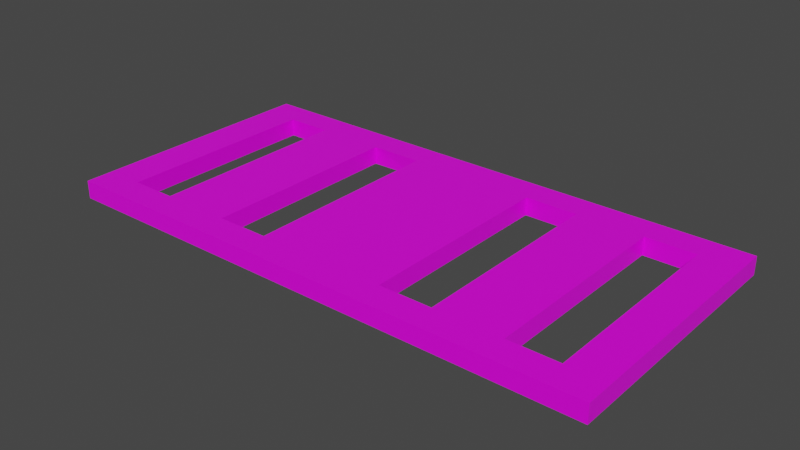 # Source: rate.blend  (saved by Blender 2.83.19; exported with 4.5.12 LTS)
import bpy
from mathutils import Matrix  # noqa: F401  (used for matrix-valued properties, if any)

bpy.ops.wm.read_factory_settings(use_empty=True)
scene = bpy.context.scene
scene.name = 'Scene'

# ---- collections
col_collection = bpy.data.collections.new('Collection'); scene.collection.children.link(col_collection)

# ---- images (referenced by path relative to the original .blend; pixels are not part of the script)
import os
ASSET_DIR = os.environ.get("B2B_ASSET_DIR", "")  # directory of the original .blend (textures are referenced by path, not embedded)
HERE = os.path.dirname(os.path.abspath(__file__))  # packed textures are extracted next to this script under _unpacked/

def load_image(name, relpath, width, height, colorspace="sRGB"):
    """Load a texture the original file referenced (path relative to the .blend, or extracted next to this script)."""
    p = next((c for c in (os.path.join(HERE, relpath), os.path.join(ASSET_DIR, relpath)) if relpath and os.path.exists(c)), "")
    if p:
        img = bpy.data.images.load(p, check_existing=True)
        img.name = name
    else:  # same state as the original file: an image datablock whose file is absent (Cycles renders it pink)
        img = bpy.data.images.new(name, width, height)
        img.source = "FILE"
        img.filepath = "//" + (relpath or name)
    img.colorspace_settings.name = colorspace
    return img
img_material_base_color = load_image('Material Base Color', 'GrateBaseColor.png', 1024, 1024, 'sRGB')

# ---- materials (node trees are filled in below, after node groups)
mat_material = bpy.data.materials.new('Material')
mat_material.alpha_threshold = 0.0
mat_material.use_transparent_shadow = False
mat_material.line_color = (0.0, 0.0, 0.0, 1.0)

# ---- material node trees
mat_material.use_nodes = True; mat_material.node_tree.nodes.clear()
_N = mat_material.node_tree.nodes; _L = mat_material.node_tree.links
n0 = _N.new('ShaderNodeOutputMaterial'); n0.name = 'Material Output'; n0.location = (300, 300)
n1 = _N.new('ShaderNodeBsdfPrincipled'); n1.name = 'Principled BSDF'; n1.location = (10, 300)
n1.distribution = 'GGX'
n1.subsurface_method = 'BURLEY'
n1.inputs[2].default_value = 0.4
n1.inputs[3].default_value = 1.45
n1.inputs[27].default_value = (0.0, 0.0, 0.0, 1.0)
n1.inputs[28].default_value = 1.0
n2 = _N.new('ShaderNodeTexImage'); n2.name = 'Image Texture'; n2.location = (-280, 280)
n2.image = img_material_base_color
_L.new(n1.outputs[0], n0.inputs[0])
_L.new(n2.outputs[0], n1.inputs[0])
n0.is_active_output = True

# ---- world
world_world = bpy.data.worlds.new('World'); scene.world = world_world
world_world.use_nodes = True; world_world.node_tree.nodes.clear()
_N = world_world.node_tree.nodes; _L = world_world.node_tree.links
n0 = _N.new('ShaderNodeOutputWorld'); n0.name = 'World Output'; n0.location = (300, 300)
n1 = _N.new('ShaderNodeBackground'); n1.name = 'Background'; n1.location = (10, 300)
n1.inputs[0].default_value = (0.05088, 0.05088, 0.05088, 1.0)
_L.new(n1.outputs[0], n0.inputs[0])
n0.is_active_output = True
world_world.color = (0.05088, 0.05088, 0.05088)
world_world.use_sun_shadow = False
world_world.sun_shadow_jitter_overblur = 0.0

# ---- meshes
me_cube = bpy.data.meshes.new('Cube')
me_cube.from_pydata([(1.0, 1.0, 1.0), (1.0, 1.0, -1.0), (1.0, -1.0, 1.0), (1.0, -1.0, -1.0), (-1.0, 1.0, 1.0), (-1.0, 1.0, -1.0), (-1.0, -1.0, 1.0), (-1.0, -1.0, -1.0), (0.2373, 1.0, -1.0), (0.2373, -1.0, 1.0), (0.2373, -1.0, -1.0), (0.2373, 1.0, 1.0), (0.6772, -1.0, -1.0), (0.6772, 1.0, 1.0), (0.6772, 1.0, -1.0), (0.6772, -1.0, 1.0), (-0.6865, 1.0, -1.0), (-0.6865, -1.0, 1.0), (-0.6865, -1.0, -1.0), (-0.6865, 1.0, 1.0), (0.8583, -1.0, -1.0), (0.8583, 1.0, 1.0), (0.8583, 1.0, -1.0), (0.8583, -1.0, 1.0), (-0.8583, 1.0, -1.0), (-0.8583, -1.0, 1.0), (-0.8583, -1.0, -1.0), (-0.8583, 1.0, 1.0), (-0.4305, -1.0, -1.0), (-0.4305, 1.0, 1.0), (-0.4305, 1.0, -1.0), (-0.4305, -1.0, 1.0), (0.4305, 1.0, -1.0), (0.4305, -1.0, 1.0), (0.4305, -1.0, -1.0), (0.4305, 1.0, 1.0), (-1.0, -0.788, -1.0), (1.0, -0.788, 1.0), (-1.0, -0.788, 1.0), (1.0, -0.788, -1.0), (0.2373, -0.788, -1.0), (0.2373, -0.788, 1.0), (0.6772, -0.788, 1.0), (0.6772, -0.788, -1.0), (-0.6865, -0.788, -1.0), (-0.6865, -0.788, 1.0), (0.8583, -0.788, 1.0), (0.8583, -0.788, -1.0), (-0.8583, -0.788, -1.0), (-0.8583, -0.788, 1.0), (-0.4305, -0.788, 1.0), (-0.4305, -0.788, -1.0), (0.4305, -0.788, -1.0), (0.4305, -0.788, 1.0), (-1.0, 0.7809, 1.0), (1.0, 0.7809, -1.0), (-1.0, 0.7809, -1.0), (1.0, 0.7809, 1.0), (0.2373, 0.7809, -1.0), (0.2373, 0.7809, 1.0), (0.6772, 0.7809, 1.0), (0.6772, 0.7809, -1.0), (-0.6865, 0.7809, -1.0), (-0.6865, 0.7809, 1.0), (0.8583, 0.7809, 1.0), (0.8583, 0.7809, -1.0), (-0.8583, 0.7809, -1.0), (-0.8583, 0.7809, 1.0), (-0.4305, 0.7809, 1.0), (-0.4305, 0.7809, -1.0), (0.4305, 0.7809, -1.0), (0.4305, 0.7809, 1.0), (-0.2373, -1.0, -1.0), (-0.2373, 1.0, 1.0), (-0.2373, 1.0, -1.0), (-0.2373, -1.0, 1.0), (-0.2373, -0.788, 1.0), (-0.2373, -0.788, -1.0), (-0.2373, 0.7912, -1.0), (-0.2373, 0.7809, 1.0)], [], [(49, 38, 6, 25), (26, 25, 6, 7), (56, 54, 4, 5), (47, 39, 3, 20), (39, 37, 2, 3), (22, 21, 0, 1), (74, 73, 11, 8), (77, 40, 10, 72), (34, 33, 9, 10), (53, 41, 9, 33), (46, 42, 15, 23), (20, 23, 15, 12), (32, 35, 13, 14), (52, 43, 12, 34), (48, 44, 18, 26), (24, 27, 19, 16), (28, 31, 17, 18), (50, 45, 17, 31), (3, 2, 23, 20), (37, 46, 23, 2), (14, 13, 21, 22), (43, 47, 20, 12), (5, 4, 27, 24), (36, 48, 26, 7), (18, 17, 25, 26), (45, 49, 25, 17), (76, 50, 31, 75), (72, 75, 31, 28), (44, 51, 28, 18), (16, 19, 29, 30), (40, 52, 34, 10), (8, 11, 35, 32), (42, 53, 33, 15), (12, 15, 33, 34), (60, 71, 53, 42), (62, 69, 51, 44), (56, 66, 48, 36), (57, 64, 46, 37), (68, 63, 45, 50), (70, 61, 43, 52), (78, 58, 40, 77), (55, 57, 37, 39), (65, 55, 39, 47), (7, 6, 38, 36), (67, 54, 38, 49), (27, 4, 54, 67), (22, 1, 55, 65), (1, 0, 57, 55), (74, 8, 58, 78), (35, 11, 59, 71), (21, 13, 60, 64), (32, 14, 61, 70), (24, 16, 62, 66), (29, 19, 63, 68), (0, 21, 64, 57), (14, 22, 65, 61), (5, 24, 66, 56), (19, 27, 67, 63), (73, 29, 68, 79), (16, 30, 69, 62), (8, 32, 70, 58), (13, 35, 71, 60), (36, 38, 54, 56), (11, 73, 79, 59), (30, 74, 78, 69), (59, 79, 76, 41), (10, 9, 75, 72), (41, 76, 75, 9), (51, 77, 72, 28), (30, 29, 73, 74), (77, 76, 79, 78), (77, 51, 50, 76), (50, 51, 69, 68), (78, 79, 68, 69), (40, 58, 59, 41), (52, 40, 41, 53), (52, 53, 71, 70), (59, 58, 70, 71), (47, 43, 42, 46), (42, 43, 61, 60), (60, 61, 65, 64), (46, 64, 65, 47), (44, 45, 63, 62), (62, 63, 67, 66), (48, 66, 67, 49), (49, 45, 44, 48)])
_uv = me_cube.uv_layers.new(name='UVMap')
_uv.uv.foreach_set('vector', [0.7614, 0.2235, 0.7798, 0.2235, 0.7798, 0.25, 0.7614, 0.25, 0.0, 0.7323, 0.2599, 0.7323, 0.2599, 0.75, 1.549e-08, 0.75, 0.5199, 0.02739, 0.2599, 0.02739, 0.2599, 2.98e-08, 0.5199, 0.0, 0.4923, 0.2677, 0.4923, 0.25, 0.5199, 0.25, 0.5199, 0.2677, 0.2599, 0.0265, 0.0, 0.0265, 0.0, 6.706e-08, 0.2599, 0.0, 0.2415, 0.5, 0.2415, 0.25, 0.2599, 0.25, 0.2599, 0.5, 0.09913, 0.5, 0.09913, 0.25, 0.1608, 0.25, 0.1608, 0.5, 0.4923, 0.4047, 0.4923, 0.3453, 0.5199, 0.3453, 0.5199, 0.4047, 7.747e-09, 0.5712, 0.2599, 0.5712, 0.2599, 0.5953, 7.747e-09, 0.5953, 0.5939, 0.2235, 0.619, 0.2235, 0.619, 0.25, 0.5939, 0.25, 0.5383, 0.2235, 0.5618, 0.2235, 0.5618, 0.25, 0.5383, 0.25, 1.549e-08, 0.5177, 0.2599, 0.5177, 0.2599, 0.5403, 7.747e-09, 0.5403, 0.1859, 0.5, 0.1859, 0.25, 0.218, 0.25, 0.218, 0.5, 0.4923, 0.3212, 0.4923, 0.2903, 0.5199, 0.2903, 0.5199, 0.3212, 0.4923, 0.4823, 0.4923, 0.4608, 0.5199, 0.4608, 0.5199, 0.4823, 0.01842, 0.5, 0.01842, 0.25, 0.04074, 0.25, 0.04074, 0.5, 7.747e-09, 0.6788, 0.2599, 0.6788, 0.2599, 0.7108, 7.747e-09, 0.7108, 0.7058, 0.2235, 0.7391, 0.2235, 0.7391, 0.25, 0.7058, 0.25, 1.549e-08, 0.5, 0.2599, 0.5, 0.2599, 0.5177, 1.549e-08, 0.5177, 0.5199, 0.2235, 0.5383, 0.2235, 0.5383, 0.25, 0.5199, 0.25, 0.218, 0.5, 0.218, 0.25, 0.2415, 0.25, 0.2415, 0.5, 0.4923, 0.2903, 0.4923, 0.2677, 0.5199, 0.2677, 0.5199, 0.2903, 6.972e-08, 0.5, 0.0, 0.25, 0.01842, 0.25, 0.01842, 0.5, 0.4923, 0.5, 0.4923, 0.4823, 0.5199, 0.4823, 0.5199, 0.5, 7.747e-09, 0.7108, 0.2599, 0.7108, 0.2599, 0.7323, 0.0, 0.7323, 0.7391, 0.2235, 0.7614, 0.2235, 0.7614, 0.25, 0.7391, 0.25, 0.6807, 0.2235, 0.7058, 0.2235, 0.7058, 0.25, 0.6807, 0.25, 1.549e-08, 0.6547, 0.2599, 0.6547, 0.2599, 0.6788, 7.747e-09, 0.6788, 0.4923, 0.4608, 0.4923, 0.4288, 0.5199, 0.4288, 0.5199, 0.4608, 0.04074, 0.5, 0.04074, 0.25, 0.07401, 0.25, 0.07401, 0.5, 0.4923, 0.3453, 0.4923, 0.3212, 0.5199, 0.3212, 0.5199, 0.3453, 0.1608, 0.5, 0.1608, 0.25, 0.1859, 0.25, 0.1859, 0.5, 0.5618, 0.2235, 0.5939, 0.2235, 0.5939, 0.25, 0.5618, 0.25, 7.747e-09, 0.5403, 0.2599, 0.5403, 0.2599, 0.5712, 7.747e-09, 0.5712, 0.5618, 0.02739, 0.5939, 0.02739, 0.5939, 0.2235, 0.5618, 0.2235, 0.2884, 0.4608, 0.2884, 0.4288, 0.4923, 0.4288, 0.4923, 0.4608, 0.2884, 0.5, 0.2884, 0.4823, 0.4923, 0.4823, 0.4923, 0.5, 0.5199, 0.02739, 0.5383, 0.02739, 0.5383, 0.2235, 0.5199, 0.2235, 0.7058, 0.02739, 0.7391, 0.02739, 0.7391, 0.2235, 0.7058, 0.2235, 0.2884, 0.3212, 0.2884, 0.2903, 0.4923, 0.2903, 0.4923, 0.3212, 0.2871, 0.4047, 0.2884, 0.3453, 0.4923, 0.3453, 0.4923, 0.4047, 0.2599, 0.2226, 8.522e-08, 0.2226, 0.0, 0.0265, 0.2599, 0.0265, 0.2884, 0.2677, 0.2884, 0.25, 0.4923, 0.25, 0.4923, 0.2677, 0.5199, 0.25, 0.2599, 0.25, 0.2599, 0.2235, 0.5199, 0.2235, 0.7614, 0.02739, 0.7798, 0.02739, 0.7798, 0.2235, 0.7614, 0.2235, 0.7614, 0.0, 0.7798, 0.0, 0.7798, 0.02739, 0.7614, 0.02739, 0.2599, 0.2677, 0.2599, 0.25, 0.2884, 0.25, 0.2884, 0.2677, 0.2599, 0.25, 1.007e-07, 0.25, 8.522e-08, 0.2226, 0.2599, 0.2226, 0.2599, 0.4047, 0.2599, 0.3453, 0.2884, 0.3453, 0.2871, 0.4047, 0.5939, 0.0, 0.619, 0.0, 0.619, 0.02739, 0.5939, 0.02739, 0.5383, 1.49e-08, 0.5618, 0.0, 0.5618, 0.02739, 0.5383, 0.02739, 0.2599, 0.3212, 0.2599, 0.2903, 0.2884, 0.2903, 0.2884, 0.3212, 0.2599, 0.4823, 0.2599, 0.4608, 0.2884, 0.4608, 0.2884, 0.4823, 0.7058, 0.0, 0.7391, 0.0, 0.7391, 0.02739, 0.7058, 0.02739, 0.5199, 1.49e-08, 0.5383, 1.49e-08, 0.5383, 0.02739, 0.5199, 0.02739, 0.2599, 0.2903, 0.2599, 0.2677, 0.2884, 0.2677, 0.2884, 0.2903, 0.2599, 0.5, 0.2599, 0.4823, 0.2884, 0.4823, 0.2884, 0.5, 0.7391, 0.0, 0.7614, 0.0, 0.7614, 0.02739, 0.7391, 0.02739, 0.6807, 0.0, 0.7058, 0.0, 0.7058, 0.02739, 0.6807, 0.02739, 0.2599, 0.4608, 0.2599, 0.4288, 0.2884, 0.4288, 0.2884, 0.4608, 0.2599, 0.3453, 0.2599, 0.3212, 0.2884, 0.3212, 0.2884, 0.3453, 0.5618, 0.0, 0.5939, 0.0, 0.5939, 0.02739, 0.5618, 0.02739, 0.5199, 0.2235, 0.2599, 0.2235, 0.2599, 0.02739, 0.5199, 0.02739, 0.619, 0.0, 0.6807, 0.0, 0.6807, 0.02739, 0.619, 0.02739, 0.2599, 0.4288, 0.2599, 0.4047, 0.2871, 0.4047, 0.2884, 0.4288, 0.619, 0.02739, 0.6807, 0.02739, 0.6807, 0.2235, 0.619, 0.2235, 7.747e-09, 0.5953, 0.2599, 0.5953, 0.2599, 0.6547, 1.549e-08, 0.6547, 0.619, 0.2235, 0.6807, 0.2235, 0.6807, 0.25, 0.619, 0.25, 0.4923, 0.4288, 0.4923, 0.4047, 0.5199, 0.4047, 0.5199, 0.4288, 0.07401, 0.5, 0.07401, 0.25, 0.09913, 0.25, 0.09913, 0.5, 0.5199, 0.5, 0.5199, 0.25, 0.7238, 0.25, 0.7251, 0.5, 0.929, 0.25, 0.9542, 0.25, 0.9542, 0.5, 0.929, 0.5, 0.2599, 0.75, 0.2599, 0.5, 0.4638, 0.5, 0.4638, 0.75, 0.8968, 0.5, 0.8968, 0.75, 0.8717, 0.75, 0.8717, 0.5, 0.7798, 0.0, 0.9837, 1.49e-08, 0.9837, 0.25, 0.7798, 0.25, 0.9219, 0.5, 0.947, 0.5, 0.947, 0.75, 0.9219, 0.75, 0.4638, 0.75, 0.4638, 1.0, 0.2599, 1.0, 0.2599, 0.75, 0.9219, 0.5, 0.9219, 0.75, 0.8968, 0.75, 0.8968, 0.5, 0.9705, 0.75, 0.947, 0.75, 0.947, 0.5, 0.9705, 0.5, 0.0, 1.0, 0.0, 0.75, 0.2039, 0.75, 0.2039, 1.0, 0.9777, 0.25, 0.9777, 0.5, 0.9542, 0.5, 0.9542, 0.25, 0.7251, 0.25, 0.929, 0.25, 0.929, 0.5, 0.7251, 0.5, 0.4638, 0.75, 0.4638, 0.5, 0.6678, 0.5, 0.6678, 0.75, 1.0, 0.25, 1.0, 0.5, 0.9777, 0.5, 0.9777, 0.25, 0.6678, 0.5, 0.8717, 0.5, 0.8717, 0.75, 0.6678, 0.75, 0.9705, 0.5, 0.9929, 0.5, 0.9929, 0.75, 0.9705, 0.75])
_ca = me_cube.color_attributes.new('Col', 'BYTE_COLOR', 'CORNER')
_ca.data.foreach_set('color', [1.0, 1.0, 1.0, 1.0, 1.0, 1.0, 1.0, 1.0, 1.0, 1.0, 1.0, 1.0, 1.0, 1.0, 1.0, 1.0, 1.0, 1.0, 1.0, 1.0, 1.0, 1.0, 1.0, 1.0, 1.0, 1.0, 1.0, 1.0, 1.0, 1.0, 1.0, 1.0, 1.0, 1.0, 1.0, 1.0, 1.0, 1.0, 1.0, 1.0, 1.0, 1.0, 1.0, 1.0, 1.0, 1.0, 1.0, 1.0, 1.0, 1.0, 1.0, 1.0, 1.0, 1.0, 1.0, 1.0, 1.0, 1.0, 1.0, 1.0, 1.0, 1.0, 1.0, 1.0, 1.0, 1.0, 1.0, 1.0, 1.0, 1.0, 1.0, 1.0, 1.0, 1.0, 1.0, 1.0, 1.0, 1.0, 1.0, 1.0, 1.0, 1.0, 1.0, 1.0, 1.0, 1.0, 1.0, 1.0, 1.0, 1.0, 1.0, 1.0, 1.0, 1.0, 1.0, 1.0, 1.0, 1.0, 1.0, 1.0, 1.0, 1.0, 1.0, 1.0, 1.0, 1.0, 1.0, 1.0, 1.0, 1.0, 1.0, 1.0, 1.0, 1.0, 1.0, 1.0, 1.0, 1.0, 1.0, 1.0, 1.0, 1.0, 1.0, 1.0, 1.0, 1.0, 1.0, 1.0, 1.0, 1.0, 1.0, 1.0, 1.0, 1.0, 1.0, 1.0, 1.0, 1.0, 1.0, 1.0, 1.0, 1.0, 1.0, 1.0, 1.0, 1.0, 1.0, 1.0, 1.0, 1.0, 1.0, 1.0, 1.0, 1.0, 1.0, 1.0, 1.0, 1.0, 1.0, 1.0, 1.0, 1.0, 1.0, 1.0, 1.0, 1.0, 1.0, 1.0, 1.0, 1.0, 1.0, 1.0, 1.0, 1.0, 1.0, 1.0, 1.0, 1.0, 1.0, 1.0, 1.0, 1.0, 1.0, 1.0, 1.0, 1.0, 1.0, 1.0, 1.0, 1.0, 1.0, 1.0, 1.0, 1.0, 1.0, 1.0, 1.0, 1.0, 1.0, 1.0, 1.0, 1.0, 1.0, 1.0, 1.0, 1.0, 1.0, 1.0, 1.0, 1.0, 1.0, 1.0, 1.0, 1.0, 1.0, 1.0, 1.0, 1.0, 1.0, 1.0, 1.0, 1.0, 1.0, 1.0, 1.0, 1.0, 1.0, 1.0, 1.0, 1.0, 1.0, 1.0, 1.0, 1.0, 1.0, 1.0, 1.0, 1.0, 1.0, 1.0, 1.0, 1.0, 1.0, 1.0, 1.0, 1.0, 1.0, 1.0, 1.0, 1.0, 1.0, 1.0, 1.0, 1.0, 1.0, 1.0, 1.0, 1.0, 1.0, 1.0, 1.0, 1.0, 1.0, 1.0, 1.0, 1.0, 1.0, 1.0, 1.0, 1.0, 1.0, 1.0, 1.0, 1.0, 1.0, 1.0, 1.0, 1.0, 1.0, 1.0, 1.0, 1.0, 1.0, 1.0, 1.0, 1.0, 1.0, 1.0, 1.0, 1.0, 1.0, 1.0, 1.0, 1.0, 1.0, 1.0, 1.0, 1.0, 1.0, 1.0, 1.0, 1.0, 1.0, 1.0, 1.0, 1.0, 1.0, 1.0, 1.0, 1.0, 1.0, 1.0, 1.0, 1.0, 1.0, 1.0, 1.0, 1.0, 1.0, 1.0, 1.0, 1.0, 1.0, 1.0, 1.0, 1.0, 1.0, 1.0, 1.0, 1.0, 1.0, 1.0, 1.0, 1.0, 1.0, 1.0, 1.0, 1.0, 1.0, 1.0, 1.0, 1.0, 1.0, 1.0, 1.0, 1.0, 1.0, 1.0, 1.0, 1.0, 1.0, 1.0, 1.0, 1.0, 1.0, 1.0, 1.0, 1.0, 1.0, 1.0, 1.0, 1.0, 1.0, 1.0, 1.0, 1.0, 1.0, 1.0, 1.0, 1.0, 1.0, 1.0, 1.0, 1.0, 1.0, 1.0, 1.0, 1.0, 1.0, 1.0, 1.0, 1.0, 1.0, 1.0, 1.0, 1.0, 1.0, 1.0, 1.0, 1.0, 1.0, 1.0, 1.0, 1.0, 1.0, 1.0, 1.0, 1.0, 1.0, 1.0, 1.0, 1.0, 1.0, 1.0, 1.0, 1.0, 1.0, 1.0, 1.0, 1.0, 1.0, 1.0, 1.0, 1.0, 1.0, 1.0, 1.0, 1.0, 1.0, 1.0, 1.0, 1.0, 1.0, 1.0, 1.0, 1.0, 1.0, 1.0, 1.0, 1.0, 1.0, 1.0, 1.0, 1.0, 1.0, 1.0, 1.0, 1.0, 1.0, 1.0, 1.0, 1.0, 1.0, 1.0, 1.0, 1.0, 1.0, 1.0, 1.0, 1.0, 1.0, 1.0, 1.0, 1.0, 1.0, 1.0, 1.0, 1.0, 1.0, 1.0, 1.0, 1.0, 1.0, 1.0, 1.0, 1.0, 1.0, 1.0, 1.0, 1.0, 1.0, 1.0, 1.0, 1.0, 1.0, 1.0, 1.0, 1.0, 1.0, 1.0, 1.0, 1.0, 1.0, 1.0, 1.0, 1.0, 1.0, 1.0, 1.0, 1.0, 1.0, 1.0, 1.0, 1.0, 1.0, 1.0, 1.0, 1.0, 1.0, 1.0, 1.0, 1.0, 1.0, 1.0, 1.0, 1.0, 1.0, 1.0, 1.0, 1.0, 1.0, 1.0, 1.0, 1.0, 1.0, 1.0, 1.0, 1.0, 1.0, 1.0, 1.0, 1.0, 1.0, 1.0, 1.0, 1.0, 1.0, 1.0, 1.0, 1.0, 1.0, 1.0, 1.0, 1.0, 1.0, 1.0, 1.0, 1.0, 1.0, 1.0, 1.0, 1.0, 1.0, 1.0, 1.0, 1.0, 1.0, 1.0, 1.0, 1.0, 1.0, 1.0, 1.0, 1.0, 1.0, 1.0, 1.0, 1.0, 1.0, 1.0, 1.0, 1.0, 1.0, 1.0, 1.0, 1.0, 1.0, 1.0, 1.0, 1.0, 1.0, 1.0, 1.0, 1.0, 1.0, 1.0, 1.0, 1.0, 1.0, 1.0, 1.0, 1.0, 1.0, 1.0, 1.0, 1.0, 1.0, 1.0, 1.0, 1.0, 1.0, 1.0, 1.0, 1.0, 1.0, 1.0, 1.0, 1.0, 1.0, 1.0, 1.0, 1.0, 1.0, 1.0, 1.0, 1.0, 1.0, 1.0, 1.0, 1.0, 1.0, 1.0, 1.0, 1.0, 1.0, 1.0, 1.0, 1.0, 1.0, 1.0, 1.0, 1.0, 1.0, 1.0, 1.0, 1.0, 1.0, 1.0, 1.0, 1.0, 1.0, 1.0, 1.0, 1.0, 1.0, 1.0, 1.0, 1.0, 1.0, 1.0, 1.0, 1.0, 1.0, 1.0, 1.0, 1.0, 1.0, 1.0, 1.0, 1.0, 1.0, 1.0, 1.0, 1.0, 1.0, 1.0, 1.0, 1.0, 1.0, 1.0, 1.0, 1.0, 1.0, 1.0, 1.0, 1.0, 1.0, 1.0, 1.0, 1.0, 1.0, 1.0, 1.0, 1.0, 1.0, 1.0, 1.0, 1.0, 1.0, 1.0, 1.0, 1.0, 1.0, 1.0, 1.0, 1.0, 1.0, 1.0, 1.0, 1.0, 1.0, 1.0, 1.0, 1.0, 1.0, 1.0, 1.0, 1.0, 1.0, 1.0, 1.0, 1.0, 1.0, 1.0, 1.0, 1.0, 1.0, 1.0, 1.0, 1.0, 1.0, 1.0, 1.0, 1.0, 1.0, 1.0, 1.0, 1.0, 1.0, 1.0, 1.0, 1.0, 1.0, 1.0, 1.0, 1.0, 1.0, 1.0, 1.0, 1.0, 1.0, 1.0, 1.0, 1.0, 1.0, 1.0, 1.0, 1.0, 1.0, 1.0, 1.0, 1.0, 1.0, 1.0, 1.0, 1.0, 1.0, 1.0, 1.0, 1.0, 1.0, 1.0, 1.0, 1.0, 1.0, 1.0, 1.0, 1.0, 1.0, 1.0, 1.0, 1.0, 1.0, 1.0, 1.0, 1.0, 1.0, 1.0, 1.0, 1.0, 1.0, 1.0, 1.0, 1.0, 1.0, 1.0, 1.0, 1.0, 1.0, 1.0, 1.0, 1.0, 1.0, 1.0, 1.0, 1.0, 1.0, 1.0, 1.0, 1.0, 1.0, 1.0, 1.0, 1.0, 1.0, 1.0, 1.0, 1.0, 1.0, 1.0, 1.0, 1.0, 1.0, 1.0, 1.0, 1.0, 1.0, 1.0, 1.0, 1.0, 1.0, 1.0, 1.0, 1.0, 1.0, 1.0, 1.0, 1.0, 1.0, 1.0, 1.0, 1.0, 1.0, 1.0, 1.0, 1.0, 1.0, 1.0, 1.0, 1.0, 1.0, 1.0, 1.0, 1.0, 1.0, 1.0, 1.0, 1.0, 1.0, 1.0, 1.0, 1.0, 1.0, 1.0, 1.0, 1.0, 1.0, 1.0, 1.0, 1.0, 1.0, 1.0, 1.0, 1.0, 1.0, 1.0, 1.0, 1.0, 1.0, 1.0, 1.0, 1.0, 1.0, 1.0, 1.0, 1.0, 1.0, 1.0, 1.0, 1.0, 1.0, 1.0, 1.0, 1.0, 1.0, 1.0, 1.0, 1.0, 1.0, 1.0, 1.0, 1.0, 1.0, 1.0, 1.0, 1.0, 1.0, 1.0, 1.0, 1.0, 1.0, 1.0, 1.0, 1.0, 1.0, 1.0, 1.0, 1.0, 1.0, 1.0, 1.0, 1.0, 1.0, 1.0, 1.0, 1.0, 1.0, 1.0, 1.0, 1.0, 1.0, 1.0, 1.0, 1.0, 1.0, 1.0, 1.0, 1.0, 1.0, 1.0, 1.0, 1.0, 1.0, 1.0, 1.0, 1.0, 1.0, 1.0, 1.0, 1.0, 1.0, 1.0, 1.0, 1.0, 1.0, 1.0, 1.0, 1.0, 1.0, 1.0, 1.0, 1.0, 1.0, 1.0, 1.0, 1.0, 1.0, 1.0, 1.0, 1.0, 1.0, 1.0, 1.0, 1.0, 1.0, 1.0, 1.0, 1.0, 1.0, 1.0, 1.0, 1.0, 1.0, 1.0, 1.0, 1.0, 1.0, 1.0, 1.0, 1.0, 1.0, 1.0, 1.0, 1.0, 1.0, 1.0, 1.0, 1.0, 1.0, 1.0, 1.0, 1.0, 1.0, 1.0, 1.0, 1.0, 1.0, 1.0, 1.0, 1.0, 1.0, 1.0, 1.0, 1.0, 1.0, 1.0, 1.0, 1.0, 1.0, 1.0, 1.0, 1.0, 1.0, 1.0, 1.0, 1.0, 1.0, 1.0, 1.0, 1.0, 1.0, 1.0, 1.0, 1.0, 1.0, 1.0, 1.0, 1.0, 1.0, 1.0, 1.0, 1.0, 1.0, 1.0, 1.0, 1.0, 1.0, 1.0, 1.0, 1.0, 1.0, 1.0, 1.0, 1.0, 1.0, 1.0, 1.0, 1.0, 1.0, 1.0, 1.0, 1.0, 1.0, 1.0, 1.0, 1.0, 1.0, 1.0, 1.0, 1.0, 1.0, 1.0, 1.0, 1.0, 1.0, 1.0, 1.0, 1.0, 1.0, 1.0, 1.0, 1.0, 1.0, 1.0, 1.0, 1.0, 1.0, 1.0, 1.0, 1.0, 1.0, 1.0, 1.0, 1.0, 1.0, 1.0, 1.0, 1.0, 1.0, 1.0, 1.0, 1.0, 1.0, 1.0, 1.0, 1.0, 1.0, 1.0, 1.0, 1.0, 1.0, 1.0, 1.0, 1.0, 1.0, 1.0, 1.0, 1.0, 1.0, 1.0, 1.0, 1.0, 1.0, 1.0, 1.0, 1.0, 1.0, 1.0, 1.0, 1.0, 1.0, 1.0, 1.0, 1.0, 1.0, 1.0, 1.0, 1.0, 1.0, 1.0, 1.0, 1.0, 1.0, 1.0, 1.0, 1.0, 1.0, 1.0, 1.0, 1.0, 1.0, 1.0, 1.0, 1.0, 1.0, 1.0, 1.0, 1.0, 1.0, 1.0, 1.0, 1.0, 1.0, 1.0, 1.0, 1.0, 1.0, 1.0, 1.0, 1.0, 1.0, 1.0, 1.0, 1.0, 1.0, 1.0, 1.0, 1.0, 1.0, 1.0, 1.0, 1.0, 1.0, 1.0, 1.0, 1.0, 1.0, 1.0, 1.0, 1.0, 1.0, 1.0, 1.0, 1.0, 1.0, 1.0, 1.0, 1.0, 1.0, 1.0, 1.0, 1.0, 1.0, 1.0, 1.0, 1.0, 1.0, 1.0, 1.0, 1.0, 1.0, 1.0, 1.0, 1.0, 1.0, 1.0, 1.0, 1.0, 1.0, 1.0, 1.0, 1.0, 1.0, 1.0, 1.0, 1.0, 1.0, 1.0, 1.0, 1.0, 1.0, 1.0, 1.0, 1.0, 1.0, 1.0, 1.0, 1.0, 1.0, 1.0, 1.0, 1.0, 1.0, 1.0, 1.0, 1.0, 1.0, 1.0, 1.0, 1.0, 1.0, 1.0, 1.0, 1.0, 1.0, 1.0, 1.0, 1.0, 1.0, 1.0, 1.0, 1.0, 1.0, 1.0, 1.0, 1.0, 1.0, 1.0, 1.0, 1.0, 1.0, 1.0, 1.0, 1.0, 1.0, 1.0, 1.0, 1.0, 1.0, 1.0, 1.0, 1.0, 1.0, 1.0, 1.0, 1.0, 1.0, 1.0, 1.0, 1.0, 1.0, 1.0, 1.0, 1.0, 1.0, 1.0, 1.0, 1.0, 1.0, 1.0, 1.0, 1.0, 1.0, 1.0, 1.0, 1.0, 1.0, 1.0, 1.0, 1.0, 1.0, 1.0, 1.0, 1.0, 1.0, 1.0, 1.0, 1.0, 1.0, 1.0, 1.0, 1.0, 1.0, 1.0, 1.0, 1.0, 1.0, 1.0, 1.0, 1.0, 1.0, 1.0, 1.0, 1.0, 1.0, 1.0, 1.0, 1.0, 1.0, 1.0, 1.0, 1.0, 1.0, 1.0, 1.0, 1.0, 1.0, 1.0, 1.0, 1.0, 1.0, 1.0, 1.0, 1.0, 1.0, 1.0, 1.0, 1.0, 1.0, 1.0, 1.0, 1.0, 1.0, 1.0, 1.0, 1.0, 1.0, 1.0, 1.0, 1.0, 1.0, 1.0, 1.0, 1.0, 1.0, 1.0, 1.0, 1.0, 1.0, 1.0, 1.0, 1.0, 1.0, 1.0, 1.0, 1.0, 1.0, 1.0, 1.0, 1.0, 1.0, 1.0, 1.0, 1.0, 1.0, 1.0])
me_cube.materials.append(mat_material)
me_cube.use_remesh_preserve_volume = False
me_cube.use_remesh_preserve_attributes = False
me_cube.use_mirror_vertex_groups = False
me_cube.update()

# ---- objects
ob_cube = bpy.data.objects.new('Cube', me_cube)

# ---- transforms, parenting, visibility, modifiers, constraints
ob_cube.location = (0.0, 0.0, 0.0)
ob_cube.scale = (2.074, 1.0, 0.0681)
ob_cube.lock_rotations_4d = False
ob_cube.empty_display_type = 'ARROWS'
ob_cube.lineart.crease_threshold = 0.0

# ---- collection membership
col_collection.objects.link(ob_cube)

# ---- scene / render settings (as saved in the file)
scene.frame_start = 1; scene.frame_end = 250; scene.frame_set(126)
scene.render.engine = 'BLENDER_EEVEE_NEXT'
scene.cycles.use_denoising = False
scene.cycles.samples = 128
scene.cycles.sampling_pattern = 'TABULATED_SOBOL'
scene.cycles.use_adaptive_sampling = False
scene.cycles.use_light_tree = False
scene.view_settings.view_transform = 'Filmic'
bpy.context.view_layer.update()

# ---- added for rendering (the .blend has no active camera and no usable light): camera, sun
cam_auto = bpy.data.cameras.new('AutoCamera')
cam_auto.lens = 50.0
cam_auto.sensor_width = 36.0
cam_auto.clip_end = 1000.0
ob_auto_camera = bpy.data.objects.new('AutoCamera', cam_auto)
scene.collection.objects.link(ob_auto_camera)
ob_auto_camera.location = (4.2617, -5.11404, 3.40936)
ob_auto_camera.rotation_euler = (1.09748, -7.21219e-08, 0.694738)
scene.camera = ob_auto_camera
light_auto_sun = bpy.data.lights.new('AutoSun', 'SUN')
light_auto_sun.energy = 3.0
light_auto_sun.angle = 0.0523599
ob_auto_sun = bpy.data.objects.new('AutoSun', light_auto_sun)
scene.collection.objects.link(ob_auto_sun)
ob_auto_sun.rotation_euler = (0.872665, 0.174533, 0.523599)
bpy.context.view_layer.update()
